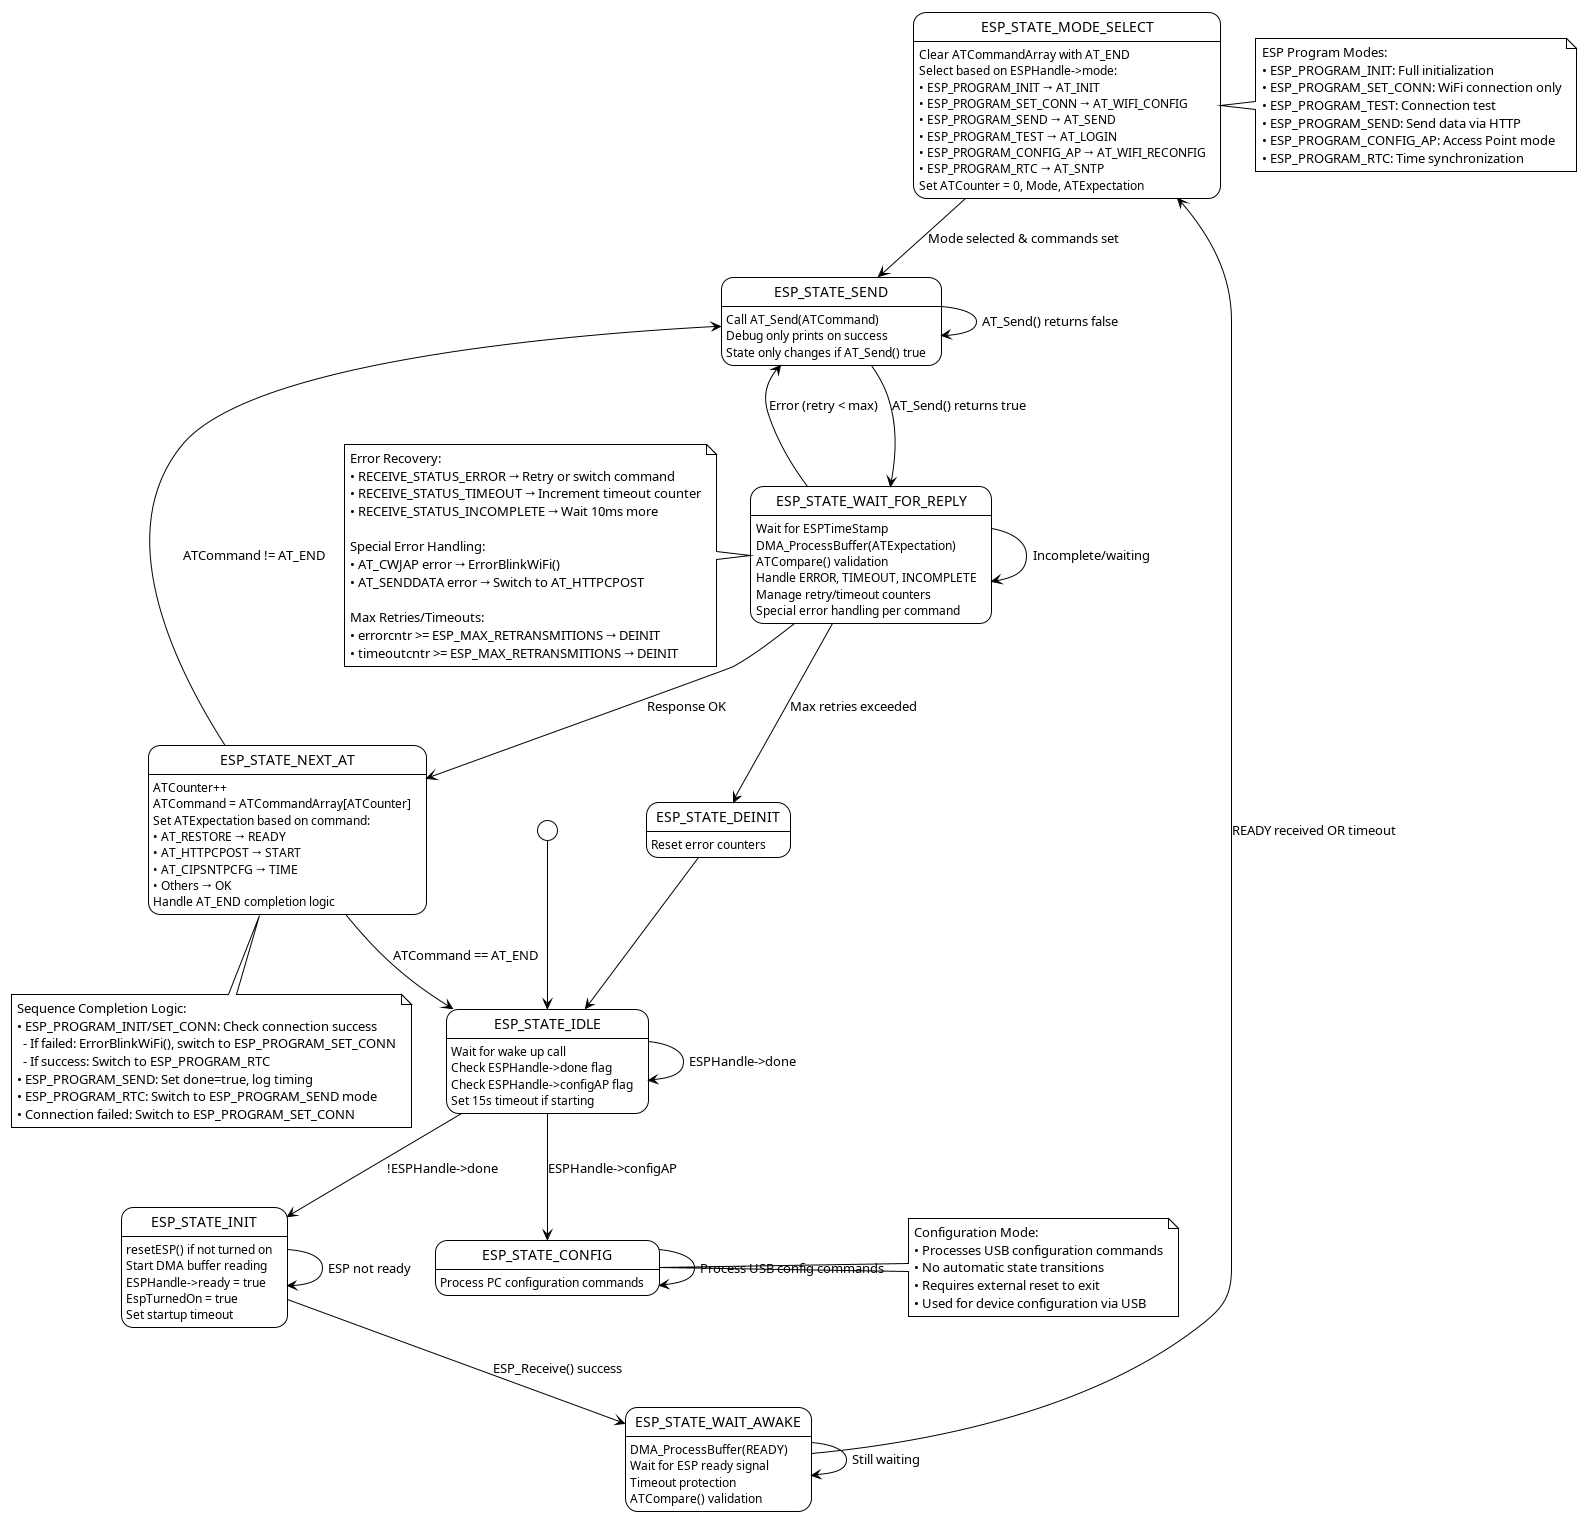

The diagram above was rendered by PlantUML. Its source (embedded in the PNG):
@startuml ESP_STATE_Diagram

!theme plain

[*] --> ESP_STATE_IDLE

state ESP_STATE_IDLE {
    ESP_STATE_IDLE : Wait for wake up call
    ESP_STATE_IDLE : Check ESPHandle->done flag
    ESP_STATE_IDLE : Check ESPHandle->configAP flag
    ESP_STATE_IDLE : Set 15s timeout if starting
}

state ESP_STATE_INIT {
    ESP_STATE_INIT : resetESP() if not turned on
    ESP_STATE_INIT : Start DMA buffer reading
    ESP_STATE_INIT : ESPHandle->ready = true
    ESP_STATE_INIT : EspTurnedOn = true
    ESP_STATE_INIT : Set startup timeout
}

state ESP_STATE_WAIT_AWAKE {
    ESP_STATE_WAIT_AWAKE : DMA_ProcessBuffer(READY)
    ESP_STATE_WAIT_AWAKE : Wait for ESP ready signal
    ESP_STATE_WAIT_AWAKE : Timeout protection
    ESP_STATE_WAIT_AWAKE : ATCompare() validation
}

state ESP_STATE_MODE_SELECT {
    ESP_STATE_MODE_SELECT : Clear ATCommandArray with AT_END
    ESP_STATE_MODE_SELECT : Select based on ESPHandle->mode:
    ESP_STATE_MODE_SELECT : • ESP_PROGRAM_INIT → AT_INIT
    ESP_STATE_MODE_SELECT : • ESP_PROGRAM_SET_CONN → AT_WIFI_CONFIG  
    ESP_STATE_MODE_SELECT : • ESP_PROGRAM_SEND → AT_SEND
    ESP_STATE_MODE_SELECT : • ESP_PROGRAM_TEST → AT_LOGIN
    ESP_STATE_MODE_SELECT : • ESP_PROGRAM_CONFIG_AP → AT_WIFI_RECONFIG
    ESP_STATE_MODE_SELECT : • ESP_PROGRAM_RTC → AT_SNTP
    ESP_STATE_MODE_SELECT : Set ATCounter = 0, Mode, ATExpectation
}

state ESP_STATE_SEND {
    ESP_STATE_SEND : Call AT_Send(ATCommand)
    ESP_STATE_SEND : Debug only prints on success
    ESP_STATE_SEND : State only changes if AT_Send() true
}

state ESP_STATE_WAIT_FOR_REPLY {
    ESP_STATE_WAIT_FOR_REPLY : Wait for ESPTimeStamp
    ESP_STATE_WAIT_FOR_REPLY : DMA_ProcessBuffer(ATExpectation)
    ESP_STATE_WAIT_FOR_REPLY : ATCompare() validation
    ESP_STATE_WAIT_FOR_REPLY : Handle ERROR, TIMEOUT, INCOMPLETE
    ESP_STATE_WAIT_FOR_REPLY : Manage retry/timeout counters
    ESP_STATE_WAIT_FOR_REPLY : Special error handling per command
}

state ESP_STATE_NEXT_AT {
    ESP_STATE_NEXT_AT : ATCounter++
    ESP_STATE_NEXT_AT : ATCommand = ATCommandArray[ATCounter]
    ESP_STATE_NEXT_AT : Set ATExpectation based on command:
    ESP_STATE_NEXT_AT : • AT_RESTORE → READY
    ESP_STATE_NEXT_AT : • AT_HTTPCPOST → START
    ESP_STATE_NEXT_AT : • AT_CIPSNTPCFG → TIME
    ESP_STATE_NEXT_AT : • Others → OK
    ESP_STATE_NEXT_AT : Handle AT_END completion logic
}

state ESP_STATE_CONFIG {
    ESP_STATE_CONFIG : Process PC configuration commands
}

state ESP_STATE_DEINIT {
    ESP_STATE_DEINIT : Reset error counters
}

ESP_STATE_IDLE --> ESP_STATE_INIT : !ESPHandle->done
ESP_STATE_IDLE --> ESP_STATE_CONFIG : ESPHandle->configAP
ESP_STATE_IDLE --> ESP_STATE_IDLE : ESPHandle->done

ESP_STATE_INIT --> ESP_STATE_WAIT_AWAKE : ESP_Receive() success
ESP_STATE_INIT --> ESP_STATE_INIT : ESP not ready

ESP_STATE_WAIT_AWAKE --> ESP_STATE_MODE_SELECT : READY received OR timeout
ESP_STATE_WAIT_AWAKE --> ESP_STATE_WAIT_AWAKE : Still waiting

ESP_STATE_MODE_SELECT --> ESP_STATE_SEND : Mode selected & commands set

ESP_STATE_SEND --> ESP_STATE_WAIT_FOR_REPLY : AT_Send() returns true
ESP_STATE_SEND --> ESP_STATE_SEND : AT_Send() returns false

ESP_STATE_WAIT_FOR_REPLY --> ESP_STATE_NEXT_AT : Response OK
ESP_STATE_WAIT_FOR_REPLY --> ESP_STATE_SEND : Error (retry < max)
ESP_STATE_WAIT_FOR_REPLY --> ESP_STATE_DEINIT : Max retries exceeded
ESP_STATE_WAIT_FOR_REPLY --> ESP_STATE_WAIT_FOR_REPLY : Incomplete/waiting

ESP_STATE_NEXT_AT --> ESP_STATE_SEND : ATCommand != AT_END
ESP_STATE_NEXT_AT --> ESP_STATE_IDLE : ATCommand == AT_END

ESP_STATE_CONFIG --> ESP_STATE_CONFIG : Process USB config commands

ESP_STATE_DEINIT --> ESP_STATE_IDLE


note right of ESP_STATE_MODE_SELECT
  ESP Program Modes:
  • ESP_PROGRAM_INIT: Full initialization
  • ESP_PROGRAM_SET_CONN: WiFi connection only
  • ESP_PROGRAM_TEST: Connection test
  • ESP_PROGRAM_SEND: Send data via HTTP
  • ESP_PROGRAM_CONFIG_AP: Access Point mode
  • ESP_PROGRAM_RTC: Time synchronization
end note

note left of ESP_STATE_WAIT_FOR_REPLY
  Error Recovery:
  • RECEIVE_STATUS_ERROR → Retry or switch command
  • RECEIVE_STATUS_TIMEOUT → Increment timeout counter
  • RECEIVE_STATUS_INCOMPLETE → Wait 10ms more
  
  Special Error Handling:
  • AT_CWJAP error → ErrorBlinkWiFi()
  • AT_SENDDATA error → Switch to AT_HTTPCPOST
  
  Max Retries/Timeouts:
  • errorcntr >= ESP_MAX_RETRANSMITIONS → DEINIT
  • timeoutcntr >= ESP_MAX_RETRANSMITIONS → DEINIT
end note

note bottom of ESP_STATE_NEXT_AT
  Sequence Completion Logic:
  • ESP_PROGRAM_INIT/SET_CONN: Check connection success
    - If failed: ErrorBlinkWiFi(), switch to ESP_PROGRAM_SET_CONN
    - If success: Switch to ESP_PROGRAM_RTC
  • ESP_PROGRAM_SEND: Set done=true, log timing
  • ESP_PROGRAM_RTC: Switch to ESP_PROGRAM_SEND mode
  • Connection failed: Switch to ESP_PROGRAM_SET_CONN
end note

note right of ESP_STATE_CONFIG
  Configuration Mode:
  • Processes USB configuration commands
  • No automatic state transitions
  • Requires external reset to exit
  • Used for device configuration via USB
end note

@enduml